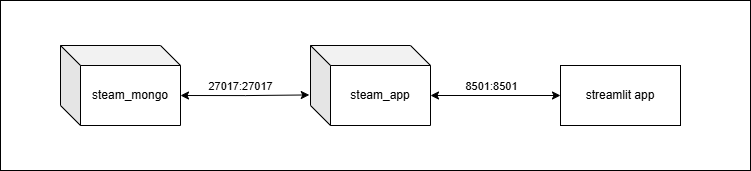

The diagram above was exported from draw.io. Its source (the exported page's mxGraphModel, read from the mxfile embedded in the PNG):
<mxGraphModel dx="1065" dy="915" grid="1" gridSize="10" guides="1" tooltips="1" connect="1" arrows="1" fold="1" page="1" pageScale="1" pageWidth="827" pageHeight="1169" math="0" shadow="0">
  <root>
    <mxCell id="0" />
    <mxCell id="1" parent="0" />
    <mxCell id="0kiX6S-5bnZlpAzYNls2-1" value="" style="rounded=0;whiteSpace=wrap;html=1;" vertex="1" parent="1">
      <mxGeometry x="50" y="195" width="750" height="170" as="geometry" />
    </mxCell>
    <mxCell id="HCCxyXkeDa9fne7G7Dv2-1" value="steam_mongo" style="shape=cube;whiteSpace=wrap;html=1;boundedLbl=1;backgroundOutline=1;darkOpacity=0.05;darkOpacity2=0.1;" vertex="1" parent="1">
      <mxGeometry x="110" y="240" width="120" height="80" as="geometry" />
    </mxCell>
    <mxCell id="HCCxyXkeDa9fne7G7Dv2-10" style="edgeStyle=orthogonalEdgeStyle;rounded=0;orthogonalLoop=1;jettySize=auto;html=1;exitX=0;exitY=0;exitDx=120;exitDy=50;exitPerimeter=0;entryX=0;entryY=0.5;entryDx=0;entryDy=0;startArrow=classic;startFill=1;" edge="1" parent="1" source="HCCxyXkeDa9fne7G7Dv2-2" target="HCCxyXkeDa9fne7G7Dv2-9">
      <mxGeometry relative="1" as="geometry" />
    </mxCell>
    <mxCell id="HCCxyXkeDa9fne7G7Dv2-11" value="8501:8501" style="edgeLabel;html=1;align=center;verticalAlign=middle;resizable=0;points=[];" vertex="1" connectable="0" parent="HCCxyXkeDa9fne7G7Dv2-10">
      <mxGeometry x="-0.1692" y="-2" relative="1" as="geometry">
        <mxPoint x="6" y="-12" as="offset" />
      </mxGeometry>
    </mxCell>
    <mxCell id="HCCxyXkeDa9fne7G7Dv2-2" value="steam_app" style="shape=cube;whiteSpace=wrap;html=1;boundedLbl=1;backgroundOutline=1;darkOpacity=0.05;darkOpacity2=0.1;" vertex="1" parent="1">
      <mxGeometry x="360" y="240" width="120" height="80" as="geometry" />
    </mxCell>
    <mxCell id="HCCxyXkeDa9fne7G7Dv2-4" style="edgeStyle=orthogonalEdgeStyle;rounded=0;orthogonalLoop=1;jettySize=auto;html=1;exitX=0;exitY=0;exitDx=120;exitDy=50;exitPerimeter=0;entryX=-0.01;entryY=0.618;entryDx=0;entryDy=0;entryPerimeter=0;startArrow=classic;startFill=1;" edge="1" parent="1" source="HCCxyXkeDa9fne7G7Dv2-1" target="HCCxyXkeDa9fne7G7Dv2-2">
      <mxGeometry relative="1" as="geometry" />
    </mxCell>
    <mxCell id="HCCxyXkeDa9fne7G7Dv2-5" value="27017:27017" style="edgeLabel;html=1;align=center;verticalAlign=middle;resizable=0;points=[];" vertex="1" connectable="0" parent="HCCxyXkeDa9fne7G7Dv2-4">
      <mxGeometry x="-0.3509" y="4" relative="1" as="geometry">
        <mxPoint x="18" y="-6" as="offset" />
      </mxGeometry>
    </mxCell>
    <mxCell id="HCCxyXkeDa9fne7G7Dv2-9" value="streamlit app" style="rounded=0;whiteSpace=wrap;html=1;" vertex="1" parent="1">
      <mxGeometry x="610" y="260" width="120" height="60" as="geometry" />
    </mxCell>
  </root>
</mxGraphModel>